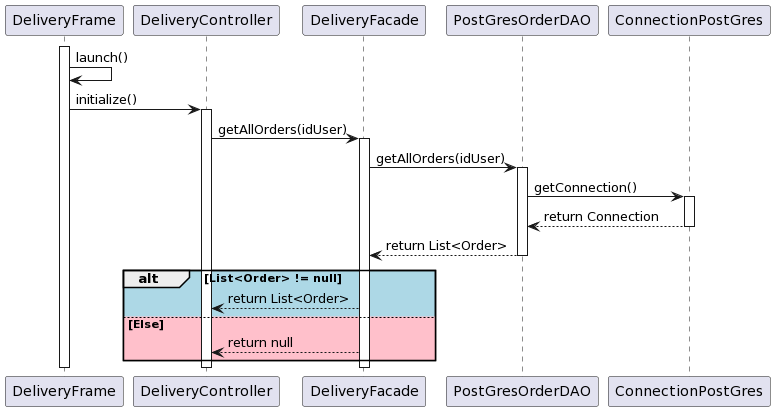

The diagram above was rendered by PlantUML. Its source (embedded in the PNG):
@startuml
activate DeliveryFrame
DeliveryFrame -> DeliveryFrame : launch()
DeliveryFrame -> DeliveryController : initialize()
activate DeliveryController
DeliveryController -> DeliveryFacade : getAllOrders(idUser)
activate DeliveryFacade
DeliveryFacade -> PostGresOrderDAO : getAllOrders(idUser)
activate PostGresOrderDAO
PostGresOrderDAO -> ConnectionPostGres : getConnection()
activate ConnectionPostGres
ConnectionPostGres --> PostGresOrderDAO : return Connection
deactivate ConnectionPostGres
PostGresOrderDAO --> DeliveryFacade : return List<Order>
deactivate PostGresOrderDAO


alt #LightBlue List<Order> != null

    DeliveryFacade --> DeliveryController: return List<Order>

else #Pink Else

    DeliveryFacade --> DeliveryController: return null
end
deactivate DeliveryFacade
deactivate DeliveryController
deactivate DeliveryFrame
@enduml